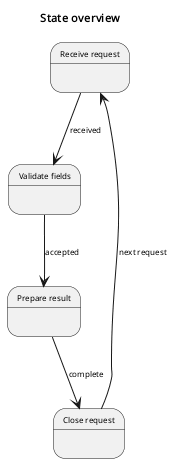

The diagram above was rendered by PlantUML. Its source (embedded in the PNG):
@startuml
skinparam defaultFontName Noto Sans
skinparam defaultFontSize 8
skinparam dpi 96
skinparam shadowing false
skinparam titleFontName Noto Sans
skinparam titleFontSize 11
title State overview
state "Receive request" as A
state "Validate fields" as B
state "Prepare result" as C
state "Close request" as D
A --> B: received
B --> C: accepted
C --> D: complete
D --> A: next request
@enduml